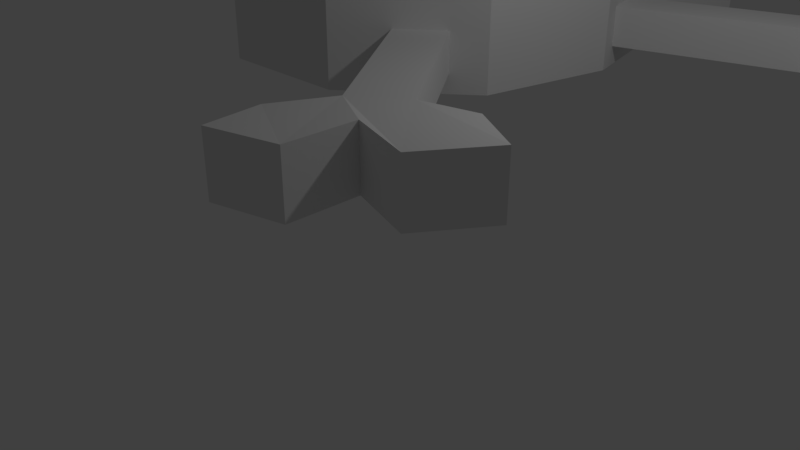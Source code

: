 # Source: CrossBones.blend  (saved by Blender 2.78.0; exported with 4.5.12 LTS)
import bpy
from mathutils import Matrix  # noqa: F401  (used for matrix-valued properties, if any)

bpy.ops.wm.read_factory_settings(use_empty=True)
scene = bpy.context.scene
scene.name = 'Scene'

# ---- collections
col_collection_1 = bpy.data.collections.new('Collection 1'); scene.collection.children.link(col_collection_1)

# ---- world
world_world = bpy.data.worlds.new('World'); scene.world = world_world
world_world.color = (0.05088, 0.05088, 0.05088)
world_world.use_sun_shadow = False
world_world.sun_shadow_jitter_overblur = 0.0
world_world.cycles.sampling_method = 'MANUAL'

# ---- cameras
cam_camera = bpy.data.cameras.new('Camera')
cam_camera.clip_end = 100.0
cam_camera.lens = 35.0
cam_camera.sensor_width = 32.0
cam_camera.sensor_height = 18.0
cam_camera.ortho_scale = 7.314
cam_camera.dof.focus_distance = 0.0
cam_camera.dof.aperture_fstop = 128.0

# ---- lights
light_lamp = bpy.data.lights.new('Lamp', 'POINT')
light_lamp.transmission_factor = 0.0
light_lamp.cutoff_distance = 30.0
light_lamp.energy = 100.0
light_lamp.shadow_buffer_clip_start = 1.001
light_lamp.shadow_soft_size = 0.1
light_lamp.shadow_maximum_resolution = 0.006
light_lamp.use_absolute_resolution = True

# ---- meshes
me_cylinder = bpy.data.meshes.new('Cylinder')
me_cylinder.from_pydata([(-0.1736, 1.063, -1.025), (-0.1736, 1.063, -0.6136), (0.8164, 0.7029, -1.025), (0.8164, 0.7029, -0.6136), (0.9848, 0.1736, -1.0), (0.9848, 0.1736, -0.5804), (0.866, -0.5, -1.0), (0.866, -0.5, -0.5804), (0.342, -0.9397, -1.0), (0.342, -0.9397, -0.5804), (-0.342, -0.9397, -1.0), (-0.342, -0.9397, -0.5517), (-0.866, -0.5, -1.0), (-0.866, -0.5, -0.5804), (-0.9848, 0.1736, -1.0), (-0.9848, 0.1736, -0.5804), (-0.6428, 0.766, -1.0), (-0.6428, 0.766, -0.5804), (0.02637, 1.613, -1.025), (1.016, 1.252, -1.025), (1.016, 1.252, -0.7358), (0.02637, 1.613, -0.7358), (0.286, 0.8663, -0.5225), (0.5214, 1.433, -0.7358), (0.8936, 0.9673, -0.6769), (-0.06111, 1.312, -0.6758), (0.4323, 1.135, -0.6067), (-0.01031, -0.02834, -0.4155), (0.07388, 0.9731, -0.5671), (0.2739, 1.523, -0.7358), (0.8555, 0.8628, -0.6506), (-0.09715, 1.213, -0.6509), (0.5689, 0.7929, -0.5671), (0.7689, 1.342, -0.7358), (0.9419, 1.104, -0.7034), (-0.0118, 1.451, -0.7033), (0.4437, 1.283, -0.667), (0.3944, 1.031, -0.5726), (0.188, 1.219, -0.6366), (0.646, 1.057, -0.6388), (0.6079, 0.9529, -0.6091), (0.1535, 1.124, -0.6098), (0.2374, 1.359, -0.6813), (0.6939, 1.194, -0.6822), (0.3572, 1.05, -0.5748), (0.3918, 1.144, -0.606), (0.6564, 1.092, -0.6513), (0.6418, 0.9407, -0.614), (0.3714, 1.02, -0.5648), (0.4078, 1.185, -0.6191), (0.2016, 1.26, -0.6518), (0.1113, 1.137, -0.6152), (0.3604, 1.027, -0.6468), (0.3949, 1.121, -0.678), (0.1911, 1.196, -0.7085), (0.1567, 1.101, -0.6817), (0.3695, 1.008, -0.6761), (0.4074, 1.113, -0.7102), (0.6212, 1.035, -0.7423), (0.5831, 0.9303, -0.7126), (0.4468, 1.169, -0.6182), (0.4835, 1.27, -0.6675), (0.1475, 1.236, -0.6445), (0.1989, 1.374, -0.6886), (0.6797, 1.045, -0.6448), (0.4214, 1.158, -0.609), (0.4714, 1.295, -0.6724), (0.7305, 1.18, -0.6886), (0.622, 1.045, -0.8031), (0.4123, 1.122, -0.77), (0.4491, 1.223, -0.8193), (0.6595, 1.147, -0.834), (0.4042, 1.132, -0.7569), (0.4401, 1.23, -0.8047), (0.1981, 1.207, -0.7895), (0.2338, 1.306, -0.819), (0.1619, 1.273, -0.6533), (-0.04853, 1.349, -0.6866), (-0.1236, 1.201, -0.6488), (0.1239, 1.11, -0.6068), (-0.02363, 1.475, -0.71), (-0.07363, 1.338, -0.6841), (0.1739, 1.248, -0.6466), (0.2239, 1.385, -0.6912), (-0.009817, 1.422, -0.8133), (-0.04655, 1.32, -0.7966), (0.1639, 1.244, -0.7634), (0.2009, 1.345, -0.7987), (0.1531, 1.205, -0.749), (-0.05544, 1.281, -0.7803), (-0.09148, 1.182, -0.7554), (0.117, 1.106, -0.7197), (0.9045, 1.002, -0.6866), (0.8664, 0.8402, -0.6488), (0.6938, 1.079, -0.6533), (0.6189, 0.9303, -0.6068), (0.9664, 1.115, -0.71), (0.9164, 0.9776, -0.6841), (0.6689, 1.068, -0.6466), (0.7189, 1.205, -0.6912), (0.9419, 1.088, -0.8565), (0.9045, 0.9865, -0.8396), (0.6938, 1.063, -0.8063), (0.7305, 1.165, -0.8417), (0.8611, 0.9404, -0.8187), (0.823, 0.8359, -0.7924), (0.6471, 1.018, -0.7866), (0.6092, 0.9138, -0.7559), (-0.04987, 1.018, -0.5903), (0.416, 0.8189, -0.5371), (0.1563, 0.5101, -0.4814), (0.403, 0.3373, -0.5146), (-0.09197, 0.5174, -0.5146), (0.2077, 0.8948, -0.5372), (0.6927, 0.7479, -0.5903), (0.08372, 0.7189, -0.5246), (0.3979, 0.6046, -0.5246), (0.2082, 0.4914, -0.4814), (0.3378, 0.8474, -0.5225), (0.1976, 0.9281, -0.5439), (0.05284, 0.7227, -0.5292), (0.4451, 0.838, -0.5439), (0.3214, 0.883, -0.5206), (0.1555, 0.4273, -0.4681), (0.4241, 0.5876, -0.5292), (0.3958, 0.8148, -0.6626), (0.3176, 0.8433, -0.648), (0.188, 0.4872, -0.6069), (0.3777, 0.6005, -0.6501), (0.1632, 0.5014, -0.5898), (0.2928, 0.8577, -0.6308), (0.2146, 0.8862, -0.6455), (0.09057, 0.7103, -0.633), (0.9254, -0.1632, -0.5804), (0.604, -0.7198, -0.5804), (-0.9254, -0.1632, -0.5804), (-0.8138, 0.4698, -0.5804), (-0.4382, -0.2642, -0.498), (-0.3266, 0.3689, -0.498), (0.4872, 0.07266, -0.498), (0.1659, -0.484, -0.498), (0.6261, -0.2239, -0.5308), (0.5561, -0.3332, -0.5221), (0.4953, -0.4386, -0.5296), (0.7319, -0.059, -0.544), (0.3973, -0.6086, -0.5415), (0.4527, 0.02798, -0.6777), (0.04161, -0.05587, -0.6032), (0.06806, -0.07118, -0.4249), (0.1855, -0.4291, -0.6772), (0.3506, -0.5179, -0.7082), (0.4208, -0.3961, -0.6996), (0.5535, -0.1782, -0.7013), (0.6259, -0.06526, -0.7103), (0.4825, -0.289, -0.6924), (-0.6183, 0.2243, -0.5295), (-0.7182, -0.2061, -0.5454), (-0.5809, 0.4216, -0.541), (-0.6729, -0.02397, -0.5318), (-0.6414, 0.1025, -0.5223), (-0.07337, -0.01501, -0.5866), (-0.3326, 0.3112, -0.6608), (-0.421, -0.207, -0.6603), (-0.5583, 0.08543, -0.6754), (-0.5085, 0.3477, -0.6906), (-0.5348, 0.2095, -0.6825), (-0.5903, -0.04319, -0.6849), (-0.6207, -0.1656, -0.6941), (-0.3, 0.3643, -0.6605), (0.01624, -0.03291, -0.5781), (-0.4116, -0.2687, -0.6605), (-0.5543, 0.417, -0.7036), (-0.6916, -0.2107, -0.7079), (-0.6149, 0.0979, -0.6849), (-0.5917, 0.2197, -0.692), (-0.6463, -0.02855, -0.6943), (-0.5005, 0.07314, -0.4864), (-0.1029, -0.009951, -0.4124), (-0.5878, 0.09049, -0.5012), (-0.5643, 0.2145, -0.5083), (-0.3621, 0.3163, -0.4867), (-0.6198, -0.03813, -0.5108), (-0.4505, -0.202, -0.4861), (-0.538, 0.3527, -0.5164), (-0.6502, -0.1606, -0.5199), (0.4615, 0.08763, -0.6774), (-0.03602, -0.01336, -0.595), (0.1401, -0.469, -0.6774), (0.3716, -0.5936, -0.721), (0.7062, -0.04403, -0.7234), (0.5304, -0.3182, -0.7015), (0.6004, -0.209, -0.7103), (0.4696, -0.4236, -0.709), (0.04161, -0.05587, -0.6032), (0.4208, -0.3961, -0.6996), (0.1855, -0.4291, -0.6772), (0.5535, -0.1782, -0.7013), (0.4527, 0.02798, -0.6777), (0.4825, -0.289, -0.6924), (0.3506, -0.5179, -0.7082), (0.6259, -0.06526, -0.7103), (0.4286, -0.2645, -0.4992), (0.4472, -0.4114, -0.5214), (0.212, -0.4444, -0.4989), (0.58, -0.1935, -0.523), (0.4791, 0.01266, -0.4995), (0.5089, -0.3043, -0.5141), (0.377, -0.5332, -0.53), (0.6524, -0.08057, -0.5321)], [], [(2, 0, 18, 19), (2, 3, 5, 4), (4, 5, 133, 7, 6), (6, 7, 134, 9, 8), (8, 9, 11, 10), (10, 11, 13, 12), (12, 13, 135, 15, 14), (116, 109, 125, 128), (14, 15, 136, 17, 16), (16, 17, 1, 0), (0, 2, 4, 6, 8, 10, 12, 14, 16), (18, 21, 29, 23, 33, 20, 19), (93, 96, 97), (99, 96, 20, 33), (80, 78, 81), (83, 66, 23, 29), (38, 41, 55, 54), (64, 47, 107, 106), (11, 27, 137, 13), (13, 137, 156, 135), (15, 159, 155, 136), (17, 138, 27, 112, 1), (5, 139, 144, 133), (7, 142, 143, 134), (9, 140, 27, 11), (27, 139, 5, 3, 111), (110, 22, 130, 129), (39, 26, 57, 58), (122, 121, 32, 95, 48), (32, 114, 3, 93, 95), (31, 51, 91, 90), (1, 108, 28, 79, 78), (28, 119, 122, 48, 79), (80, 83, 29, 21), (76, 63, 87, 86), (42, 50, 74, 75), (0, 1, 78, 80, 21, 18), (66, 99, 33, 23), (43, 61, 70, 71), (34, 67, 103, 100), (3, 2, 19, 20, 96, 93), (37, 26, 65, 48), (26, 39, 98, 65), (39, 40, 95, 98), (40, 37, 48, 95), (45, 44, 48, 65), (38, 45, 65, 82), (41, 38, 82, 79), (44, 41, 79, 48), (55, 52, 53, 54), (44, 45, 53, 52), (41, 44, 52, 55), (45, 38, 54, 53), (56, 59, 58, 57), (40, 39, 58, 59), (26, 37, 56, 57), (37, 40, 59, 56), (36, 49, 65, 66), (49, 50, 82, 65), (50, 42, 83, 82), (42, 36, 66, 83), (46, 60, 65, 98), (60, 61, 66, 65), (43, 46, 98, 99), (61, 43, 99, 66), (69, 68, 71, 70), (61, 60, 69, 70), (46, 43, 71, 68), (60, 46, 68, 69), (74, 72, 73, 75), (49, 36, 73, 72), (36, 42, 75, 73), (50, 49, 72, 74), (25, 62, 82, 81), (31, 25, 81, 78), (62, 51, 79, 82), (51, 31, 78, 79), (77, 35, 80, 81), (76, 77, 81, 82), (63, 76, 82, 83), (35, 63, 83, 80), (85, 86, 87, 84), (35, 77, 85, 84), (63, 35, 84, 87), (77, 76, 86, 85), (90, 91, 88, 89), (25, 31, 90, 89), (51, 62, 88, 91), (62, 25, 89, 88), (24, 30, 93, 97), (64, 24, 97, 98), (47, 64, 98, 95), (30, 47, 95, 93), (34, 92, 97, 96), (92, 94, 98, 97), (94, 67, 99, 98), (67, 34, 96, 99), (102, 101, 100, 103), (94, 92, 101, 102), (67, 94, 102, 103), (92, 34, 100, 101), (107, 105, 104, 106), (30, 24, 104, 105), (47, 30, 105, 107), (24, 64, 106, 104), (108, 120, 119, 28), (1, 112, 120, 108), (112, 27, 123, 120), (111, 124, 123, 27), (3, 114, 124, 111), (114, 32, 121, 124), (22, 110, 123, 122), (113, 22, 122, 119), (115, 113, 119, 120), (110, 115, 120, 123), (118, 109, 121, 122), (117, 118, 122, 123), (116, 117, 123, 124), (109, 116, 124, 121), (128, 125, 126, 127), (118, 117, 127, 126), (117, 116, 128, 127), (109, 118, 126, 125), (132, 129, 130, 131), (115, 110, 129, 132), (22, 113, 131, 130), (113, 115, 132, 131), (134, 145, 140, 9), (134, 143, 145), (144, 139, 185, 189), (133, 141, 142, 7), (133, 144, 141), (142, 141, 191, 190), (136, 157, 138, 17), (136, 155, 157), (156, 137, 170, 172), (135, 158, 159, 15), (135, 156, 158), (27, 138, 168, 169), (145, 143, 192, 188), (27, 140, 187, 186), (141, 144, 189, 191), (143, 142, 190, 192), (150, 151, 194, 199), (147, 149, 195, 193), (153, 146, 197, 200), (152, 153, 200, 196), (151, 154, 198, 194), (146, 147, 193, 197), (139, 27, 186, 185), (140, 145, 188, 187), (159, 158, 175, 173), (157, 155, 174, 171), (137, 27, 169, 170), (155, 159, 173, 174), (163, 166, 181, 178), (164, 165, 179, 183), (160, 161, 180, 177), (161, 164, 183, 180), (165, 163, 178, 179), (166, 167, 184, 181), (138, 157, 171, 168), (158, 156, 172, 175), (161, 160, 169, 168), (160, 162, 170, 169), (164, 161, 168, 171), (162, 167, 172, 170), (163, 165, 174, 173), (166, 163, 173, 175), (167, 166, 175, 172), (165, 164, 171, 174), (176, 177, 180), (182, 177, 176), (179, 178, 176), (178, 181, 176), (181, 184, 182, 176), (183, 179, 176, 180), (167, 162, 182, 184), (162, 160, 177, 182), (147, 146, 185, 186), (149, 147, 186, 187), (150, 149, 187, 188), (146, 153, 189, 185), (152, 154, 190, 191), (153, 152, 191, 189), (151, 150, 188, 192), (154, 151, 192, 190), (199, 194, 202, 207), (193, 195, 203, 148), (200, 197, 205, 208), (196, 200, 208, 204), (194, 198, 206, 202), (197, 193, 148, 205), (154, 152, 196, 198), (149, 150, 199, 195), (201, 148, 203), (205, 148, 201), (206, 204, 201), (204, 208, 205, 201), (207, 202, 201, 203), (202, 206, 201), (198, 196, 204, 206), (195, 199, 207, 203)])
me_cylinder.use_remesh_preserve_volume = False
me_cylinder.use_remesh_preserve_attributes = False
me_cylinder.use_mirror_vertex_groups = False
me_cylinder.update()
me_cube_005 = bpy.data.meshes.new('Cube.005')
me_cube_005.from_pydata([(-2.563, -0.0149, 0.8137), (-2.563, -0.0149, 1.0), (-2.627, 0.2181, 0.8137), (-2.627, 0.2181, 1.0), (-3.155, 0.1214, 0.7867), (-3.067, -0.1989, 0.7867), (-3.067, -0.1989, 1.03), (-3.155, 0.1214, 1.03), (-2.886, 0.02139, 0.7867), (-3.067, -0.1989, 0.9069), (-2.886, 0.02139, 1.03), (-3.155, 0.1214, 0.9069), (-2.886, 0.02139, 0.9069), (-2.603, -0.2582, 0.8137), (-2.603, -0.2582, 1.0), (-2.89, -0.4472, 0.9069), (-2.89, -0.4472, 1.03), (-2.89, -0.4472, 0.7867), (-2.814, 0.409, 1.0), (-2.814, 0.409, 0.8137), (-3.121, 0.4088, 0.9069), (-3.121, 0.4088, 0.7867), (-3.121, 0.4088, 1.03), (-2.563, -0.0149, 0.8137), (-2.563, -0.0149, 1.0), (-2.627, 0.2181, 0.8137), (-2.627, 0.2181, 1.0), (0.9078, 0.9411, 0.8137), (0.9078, 0.9411, 1.0), (0.8436, 1.174, 0.8137), (0.8436, 1.174, 1.0), (1.243, 1.161, 0.9069), (1.243, 1.161, 0.9069), (1.243, 1.161, 0.9069), (0.825, 1.175, 0.8137), (0.825, 1.175, 1.0), (0.8892, 0.9424, 0.8137), (0.8892, 0.9424, 1.0), (1.417, 1.039, 0.7867), (1.329, 1.359, 0.7867), (1.329, 1.359, 1.03), (1.417, 1.039, 1.03), (1.148, 1.139, 0.7867), (1.329, 1.359, 0.9069), (1.148, 1.139, 1.03), (1.417, 1.039, 0.9069), (1.148, 1.139, 0.9069), (0.865, 1.419, 0.8137), (0.865, 1.419, 1.0), (1.152, 1.608, 0.9069), (1.152, 1.608, 1.03), (1.152, 1.608, 0.7867), (1.076, 0.7516, 1.0), (1.076, 0.7516, 0.8137), (1.383, 0.7518, 0.9069), (1.383, 0.7518, 0.7867), (1.383, 0.7518, 1.03)], [(31, 32), (33, 32)], [(2, 0, 5, 8, 4), (12, 9, 6, 10), (11, 7, 22, 20), (9, 5, 17, 15), (1, 3, 7, 10, 6), (11, 12, 10, 7), (4, 8, 12, 11), (8, 5, 9, 12), (13, 14, 16, 15, 17), (1, 6, 16, 14), (0, 1, 14, 13), (6, 9, 15, 16), (5, 0, 13, 17), (18, 19, 21, 20, 22), (3, 2, 19, 18), (2, 4, 21, 19), (4, 11, 20, 21), (7, 3, 18, 22), (25, 26, 30, 29), (27, 28, 24, 23), (25, 29, 27, 23), (30, 26, 24, 28), (36, 34, 39, 42, 38), (46, 43, 40, 44), (45, 41, 56, 54), (43, 39, 51, 49), (35, 37, 41, 44, 40), (45, 46, 44, 41), (38, 42, 46, 45), (42, 39, 43, 46), (47, 48, 50, 49, 51), (35, 40, 50, 48), (34, 35, 48, 47), (40, 43, 49, 50), (39, 34, 47, 51), (52, 53, 55, 54, 56), (37, 36, 53, 52), (36, 38, 55, 53), (38, 45, 54, 55), (41, 37, 52, 56)])
me_cube_005.use_remesh_preserve_volume = False
me_cube_005.use_remesh_preserve_attributes = False
me_cube_005.use_mirror_vertex_groups = False
me_cube_005.update()
me_cube_006 = bpy.data.meshes.new('Cube.006')
me_cube_006.from_pydata([(0.9532, -2.379, 0.8137), (0.9532, -2.379, 1.0), (0.7599, -2.524, 0.8137), (0.7599, -2.524, 1.0), (1.043, -2.98, 0.7867), (1.309, -2.78, 0.7867), (1.309, -2.78, 1.03), (1.043, -2.98, 1.03), (1.038, -2.693, 0.7867), (1.309, -2.78, 0.9069), (1.038, -2.693, 1.03), (1.043, -2.98, 0.9069), (1.038, -2.693, 0.9069), (1.194, -2.327, 0.8137), (1.194, -2.327, 1.0), (1.475, -2.525, 0.9069), (1.475, -2.525, 1.03), (1.475, -2.525, 0.7867), (0.6507, -2.768, 1.0), (0.6507, -2.768, 0.8137), (0.7636, -3.054, 0.9069), (0.7636, -3.054, 0.7867), (0.7636, -3.054, 1.03), (0.9532, -2.379, 0.8137), (0.9532, -2.379, 1.0), (0.7599, -2.524, 0.8137), (0.7599, -2.524, 1.0), (-1.208, 0.4998, 0.8137), (-1.208, 0.4998, 1.0), (-1.402, 0.3546, 0.8137), (-1.402, 0.3546, 1.0), (-1.536, 0.7316, 0.9069), (-1.536, 0.7316, 0.9069), (-1.536, 0.7316, 0.9069), (-1.396, 0.3368, 0.8137), (-1.396, 0.3368, 1.0), (-1.203, 0.4819, 0.8137), (-1.203, 0.4819, 1.0), (-1.486, 0.9376, 0.7867), (-1.752, 0.7382, 0.7867), (-1.752, 0.7382, 1.03), (-1.486, 0.9376, 1.03), (-1.481, 0.651, 0.7867), (-1.752, 0.7382, 0.9069), (-1.481, 0.651, 1.03), (-1.486, 0.9376, 0.9069), (-1.481, 0.651, 0.9069), (-1.637, 0.2849, 0.8137), (-1.637, 0.2849, 1.0), (-1.918, 0.4829, 0.9069), (-1.918, 0.4829, 1.03), (-1.918, 0.4829, 0.7867), (-1.094, 0.7257, 1.0), (-1.094, 0.7257, 0.8137), (-1.207, 1.012, 0.9069), (-1.207, 1.012, 0.7867), (-1.207, 1.012, 1.03)], [(31, 32), (33, 32)], [(2, 0, 5, 8, 4), (12, 9, 6, 10), (11, 7, 22, 20), (9, 5, 17, 15), (1, 3, 7, 10, 6), (11, 12, 10, 7), (4, 8, 12, 11), (8, 5, 9, 12), (13, 14, 16, 15, 17), (1, 6, 16, 14), (0, 1, 14, 13), (6, 9, 15, 16), (5, 0, 13, 17), (18, 19, 21, 20, 22), (3, 2, 19, 18), (2, 4, 21, 19), (4, 11, 20, 21), (7, 3, 18, 22), (25, 26, 30, 29), (27, 28, 24, 23), (25, 29, 27, 23), (30, 26, 24, 28), (36, 34, 39, 42, 38), (46, 43, 40, 44), (45, 41, 56, 54), (43, 39, 51, 49), (35, 37, 41, 44, 40), (45, 46, 44, 41), (38, 42, 46, 45), (42, 39, 43, 46), (47, 48, 50, 49, 51), (35, 40, 50, 48), (34, 35, 48, 47), (40, 43, 49, 50), (39, 34, 47, 51), (52, 53, 55, 54, 56), (37, 36, 53, 52), (36, 38, 55, 53), (38, 45, 54, 55), (41, 37, 52, 56)])
me_cube_006.use_remesh_preserve_volume = False
me_cube_006.use_remesh_preserve_attributes = False
me_cube_006.use_mirror_vertex_groups = False
me_cube_006.update()

# ---- objects
ob_cylinder = bpy.data.objects.new('Cylinder', me_cylinder)
ob_lamp = bpy.data.objects.new('Lamp', light_lamp)
ob_camera = bpy.data.objects.new('Camera', cam_camera)
ob_cube_003 = bpy.data.objects.new('Cube.003', me_cube_005)
ob_cube_001 = bpy.data.objects.new('Cube.001', me_cube_006)

# ---- transforms, parenting, visibility, modifiers, constraints
ob_cylinder.location = (-1.655, 2.653, 4.87)
ob_cylinder.scale = (2.839, 2.839, 2.839)
ob_cylinder.lineart.crease_threshold = 0.0
ob_lamp.location = (4.076, 1.005, 5.904)
ob_lamp.rotation_euler = (0.6503, 0.05522, 1.866)
ob_lamp.lock_rotations_4d = False
ob_lamp.empty_display_type = 'ARROWS'
ob_lamp.color = (0.0, 0.0, 0.0, 0.0)
ob_lamp.lineart.crease_threshold = 0.0
ob_camera.location = (7.481, -6.508, 5.344)
ob_camera.rotation_euler = (1.109, 0.0, 0.8149)
ob_camera.lock_rotations_4d = False
ob_camera.empty_display_type = 'ARROWS'
ob_camera.color = (0.0, 0.0, 0.0, 0.0)
ob_camera.display_type = 'WIRE'
ob_camera.lineart.crease_threshold = 0.0
ob_cube_003.location = (0.7998, 1.411, -0.02837)
ob_cube_003.scale = (2.839, 2.839, 2.839)
ob_cube_003.lineart.crease_threshold = 0.0
ob_cube_001.location = (-0.7059, 5.609, -0.02837)
ob_cube_001.scale = (2.839, 2.839, 2.839)
ob_cube_001.lineart.crease_threshold = 0.0

# ---- collection membership
col_collection_1.objects.link(ob_cylinder)
col_collection_1.objects.link(ob_lamp)
col_collection_1.objects.link(ob_camera)
col_collection_1.objects.link(ob_cube_003)
col_collection_1.objects.link(ob_cube_001)

# ---- scene / render settings (as saved in the file)
scene.camera = ob_camera
scene.frame_start = 1; scene.frame_end = 250; scene.frame_set(148)
scene.render.engine = 'BLENDER_EEVEE_NEXT'
scene.render.resolution_percentage = 50
scene.render.dither_intensity = 0.0
scene.cycles.use_denoising = False
scene.cycles.samples = 128
scene.cycles.sampling_pattern = 'TABULATED_SOBOL'
scene.cycles.light_sampling_threshold = 0.0
scene.cycles.use_adaptive_sampling = False
scene.cycles.use_light_tree = False
scene.cycles.blur_glossy = 0.0
scene.cycles.sample_clamp_indirect = 0.0
scene.view_settings.view_transform = 'Standard'
bpy.context.view_layer.update()
